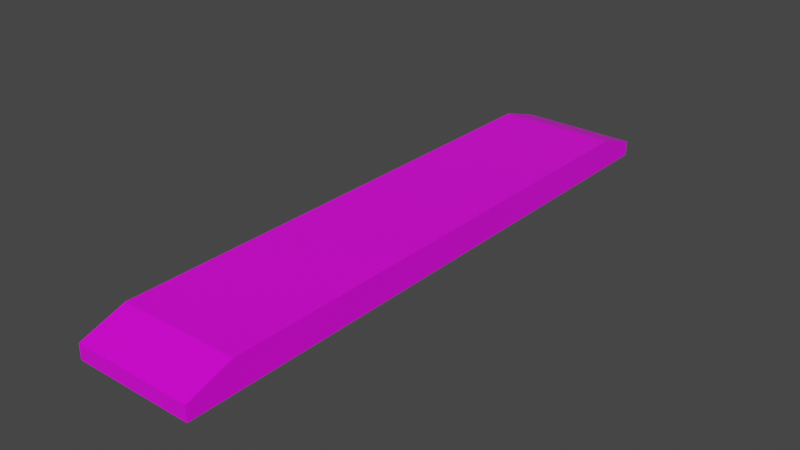 # Source: Road.blend  (saved by Blender 3.2.14; exported with 4.5.12 LTS)
import bpy
from mathutils import Matrix  # noqa: F401  (used for matrix-valued properties, if any)

bpy.ops.wm.read_factory_settings(use_empty=True)
scene = bpy.context.scene
scene.name = 'Scene'

# ---- collections
col_collection = bpy.data.collections.new('Collection'); scene.collection.children.link(col_collection)

# ---- images (referenced by path relative to the original .blend; pixels are not part of the script)
import os
ASSET_DIR = os.environ.get("B2B_ASSET_DIR", "")  # directory of the original .blend (textures are referenced by path, not embedded)
HERE = os.path.dirname(os.path.abspath(__file__))  # packed textures are extracted next to this script under _unpacked/

def load_image(name, relpath, width, height, colorspace="sRGB"):
    """Load a texture the original file referenced (path relative to the .blend, or extracted next to this script)."""
    p = next((c for c in (os.path.join(HERE, relpath), os.path.join(ASSET_DIR, relpath)) if relpath and os.path.exists(c)), "")
    if p:
        img = bpy.data.images.load(p, check_existing=True)
        img.name = name
    else:  # same state as the original file: an image datablock whose file is absent (Cycles renders it pink)
        img = bpy.data.images.new(name, width, height)
        img.source = "FILE"
        img.filepath = "//" + (relpath or name)
    img.colorspace_settings.name = colorspace
    return img
img_roadcolormap_png = load_image('RoadColormap.png', 'RoadColormap.png', 1024, 1024, 'sRGB')

# ---- materials (node trees are filled in below, after node groups)
mat_material = bpy.data.materials.new('Material')
mat_material.alpha_threshold = 0.0
mat_material.use_transparent_shadow = False
mat_material.line_color = (0.0, 0.0, 0.0, 1.0)

# ---- material node trees
mat_material.use_nodes = True; mat_material.node_tree.nodes.clear()
_N = mat_material.node_tree.nodes; _L = mat_material.node_tree.links
n0 = _N.new('ShaderNodeOutputMaterial'); n0.name = 'Material Output'; n0.location = (300, 300)
n1 = _N.new('ShaderNodeBsdfPrincipled'); n1.name = 'Principled BSDF'; n1.location = (10, 300)
n1.distribution = 'GGX'
n1.subsurface_method = 'RANDOM_WALK_SKIN'
n1.inputs[2].default_value = 0.4
n1.inputs[3].default_value = 1.45
n1.inputs[27].default_value = (0.0, 0.0, 0.0, 1.0)
n1.inputs[28].default_value = 1.0
n2 = _N.new('ShaderNodeTexImage'); n2.name = 'Image Texture'; n2.location = (-280, 280)
n2.image = img_roadcolormap_png
_L.new(n1.outputs[0], n0.inputs[0])
_L.new(n2.outputs[0], n1.inputs[0])
n0.is_active_output = True

# ---- world
world_world = bpy.data.worlds.new('World'); scene.world = world_world
world_world.use_nodes = True; world_world.node_tree.nodes.clear()
_N = world_world.node_tree.nodes; _L = world_world.node_tree.links
n0 = _N.new('ShaderNodeOutputWorld'); n0.name = 'World Output'; n0.location = (300, 300)
n1 = _N.new('ShaderNodeBackground'); n1.name = 'Background'; n1.location = (10, 300)
n1.inputs[0].default_value = (0.05088, 0.05088, 0.05088, 1.0)
_L.new(n1.outputs[0], n0.inputs[0])
n0.is_active_output = True
world_world.color = (0.05088, 0.05088, 0.05088)
world_world.use_sun_shadow = False
world_world.sun_shadow_jitter_overblur = 0.0

# ---- meshes
me_cube = bpy.data.meshes.new('Cube')
me_cube.from_pydata([(1.0, 5.0, 0.25), (1.0, 5.0, 0.0), (1.0, 4.25, 0.5), (-1.0, 4.25, 0.0), (-1.0, 5.0, 0.25), (-1.0, 5.0, 0.0), (1.0, 4.25, 0.0), (-1.0, 4.25, 0.5), (-1.0, 0.0, 0.0), (1.0, 0.0, 0.5), (-1.0, 0.0, 0.5), (1.0, 0.0, 0.0), (-1.0, 3.5, 0.0), (1.0, 3.5, 0.5), (1.0, 3.5, 0.0), (-1.0, 3.5, 0.5), (1.0, 4.0, 0.0), (-1.0, 4.0, 0.5), (-1.0, 4.0, 0.0), (1.0, 4.0, 0.5), (-1.0, 1.75, 0.0), (1.0, 1.75, 0.5), (1.0, 1.75, 0.0), (-1.0, 1.75, 0.5)], [], [(18, 17, 7, 3), (3, 7, 4, 5), (1, 0, 2, 6), (5, 1, 6, 3), (5, 4, 0, 1), (22, 21, 9, 11), (20, 22, 11, 8), (0, 4, 7, 2), (21, 23, 10, 9), (19, 17, 15, 13), (18, 16, 14, 12), (16, 19, 13, 14), (20, 23, 15, 12), (6, 2, 19, 16), (3, 6, 16, 18), (2, 7, 17, 19), (12, 15, 17, 18), (8, 10, 23, 20), (13, 15, 23, 21), (12, 14, 22, 20), (14, 13, 21, 22)])
_uv = me_cube.uv_layers.new(name='UVMap')
_uv.uv.foreach_set('vector', [0.04636, 0.6994, 0.07623, 0.687, 0.07623, 0.687, 0.04636, 0.6994, 0.0434, 0.6884, 0.06496, 0.6884, 0.06496, 0.6994, 0.0434, 0.6994, 0.04391, 0.6873, 0.06547, 0.6873, 0.06547, 0.6984, 0.04391, 0.6984, 0.02234, 0.6873, 0.04391, 0.6873, 0.04391, 0.6984, 0.02234, 0.6984, 0.0434, 0.6994, 0.06496, 0.6994, 0.06547, 0.6873, 0.04391, 0.6873, 0.03455, 0.677, 0.07321, 0.673, 0.07321, 0.7168, 0.03455, 0.7207, 0.006021, 0.6691, 0.03455, 0.677, 0.03455, 0.7207, 0.006021, 0.7129, 0.06547, 0.6873, 0.08703, 0.6873, 0.08703, 0.6984, 0.06547, 0.6984, 0.07321, 0.673, 0.1073, 0.673, 0.1073, 0.7168, 0.07321, 0.7168, 0.1988, 0.965, 0.2204, 0.965, 0.2204, 0.9705, 0.1988, 0.9705, 0.1557, 0.965, 0.1772, 0.965, 0.1772, 0.9705, 0.1557, 0.9705, 0.1772, 0.965, 0.1988, 0.965, 0.1988, 0.9705, 0.1772, 0.9705, 0.03249, 0.7898, 0.0564, 0.7898, 0.0564, 0.8336, 0.03249, 0.8336, 0.05416, 0.6852, 0.07118, 0.6852, 0.07118, 0.6852, 0.05416, 0.6852, 0.03715, 0.6852, 0.05416, 0.6852, 0.05416, 0.6852, 0.03715, 0.6852, 0.07118, 0.6852, 0.08395, 0.6715, 0.08395, 0.6715, 0.07118, 0.6852, 0.1767, 0.9495, 0.1983, 0.9495, 0.1983, 0.955, 0.1767, 0.955, 0.006941, 0.6699, 0.03547, 0.6777, 0.03547, 0.7215, 0.006941, 0.7137, 0.08032, 0.7875, 0.1042, 0.7875, 0.1042, 0.8312, 0.08032, 0.8312, 0.03249, 0.7875, 0.0564, 0.7875, 0.0564, 0.8312, 0.03249, 0.8312, 0.0564, 0.7875, 0.08032, 0.7875, 0.08032, 0.8312, 0.0564, 0.8312])
me_cube.materials.append(mat_material)
me_cube.use_mirror_vertex_groups = False
me_cube.update()

# ---- objects
ob_road = bpy.data.objects.new('Road', me_cube)

# ---- transforms, parenting, visibility, modifiers, constraints
ob_road.location = (0.0, 0.0, 0.0)
ob_road.lock_rotations_4d = False
ob_road.empty_display_type = 'ARROWS'
ob_road.lineart.crease_threshold = 0.0
_m = ob_road.modifiers.new('Mirror', 'MIRROR')
_m.use_axis = (False, True, False)

# ---- collection membership
col_collection.objects.link(ob_road)

# ---- scene / render settings (as saved in the file)
scene.frame_start = 1; scene.frame_end = 250; scene.frame_set(1)
scene.render.engine = 'BLENDER_EEVEE_NEXT'
scene.cycles.sampling_pattern = 'TABULATED_SOBOL'
scene.cycles.use_light_tree = False
scene.view_settings.view_transform = 'Filmic'
bpy.context.view_layer.update()

# ---- added for rendering (the .blend has no active camera and no usable light): camera, sun
cam_auto = bpy.data.cameras.new('AutoCamera')
cam_auto.lens = 50.0
cam_auto.sensor_width = 36.0
cam_auto.clip_end = 1000.0
ob_auto_camera = bpy.data.objects.new('AutoCamera', cam_auto)
scene.collection.objects.link(ob_auto_camera)
ob_auto_camera.location = (9.44681, -11.3362, 7.80745)
ob_auto_camera.rotation_euler = (1.09748, -7.21219e-08, 0.694738)
scene.camera = ob_auto_camera
light_auto_sun = bpy.data.lights.new('AutoSun', 'SUN')
light_auto_sun.energy = 3.0
light_auto_sun.angle = 0.0523599
ob_auto_sun = bpy.data.objects.new('AutoSun', light_auto_sun)
scene.collection.objects.link(ob_auto_sun)
ob_auto_sun.rotation_euler = (0.872665, 0.174533, 0.523599)
bpy.context.view_layer.update()
